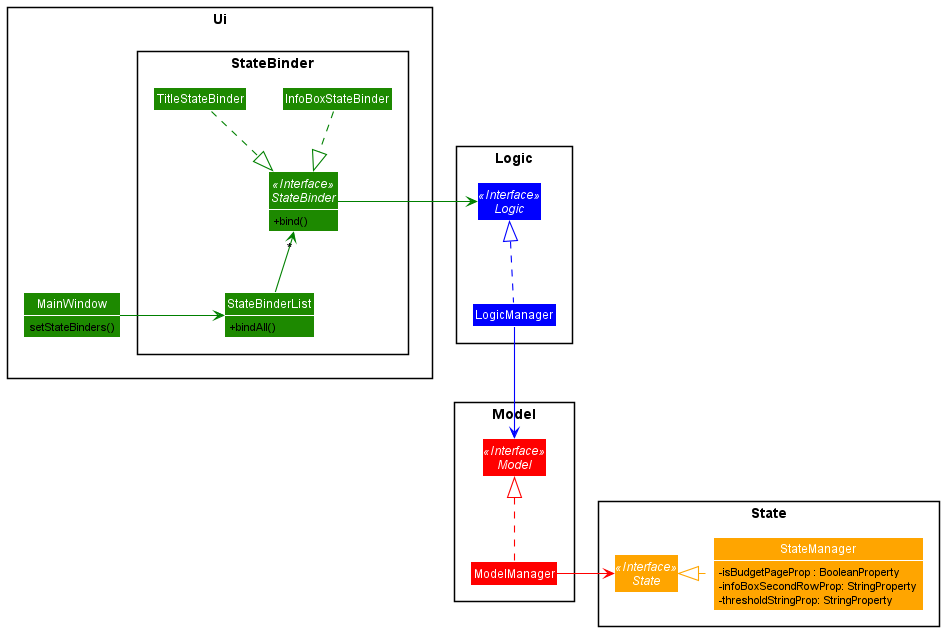

The diagram above was rendered by PlantUML. Its source (embedded in the PNG):
@startuml
!include style.puml
skinparam arrowThickness 1.1
skinparam classBackgroundColor UI_COLOR

Package State {
Interface State <<Interface>> #Orange
Class StateManager #Orange {
    - isBudgetPageProp : BooleanProperty
    - infoBoxSecondRowProp: StringProperty
    - thresholdStringProp: StringProperty
}
}

Package Model {
Interface Model <<Interface>> #Red
Class ModelManager #Red
}

Package Logic {
Interface Logic <<Interface>> #Blue
Class LogicManager #Blue
}

Package Ui {
    Package StateBinder {
        Interface StateBinder <<Interface>> {
            + bind()
        }
        Class InfoBoxStateBinder
        Class TitleStateBinder
        Class StateBinderList {
            + bindAll()
        }
    }
    Class MainWindow {
        setStateBinders()
    }
}

InfoBoxStateBinder .[#Green].|> StateBinder
TitleStateBinder .[#Green].|> StateBinder
StateBinderList -up[#Green]-> "*" StateBinder
MainWindow -right[#Green]-> StateBinderList

StateBinder -left[#Green]-> Logic
LogicManager .up[#Blue].|> Logic

LogicManager -down[#Blue]-> Model
ModelManager .up[#Red].|> Model

ModelManager -right[#Red]-> State
StateManager .left[#Orange].|> State
@enduml